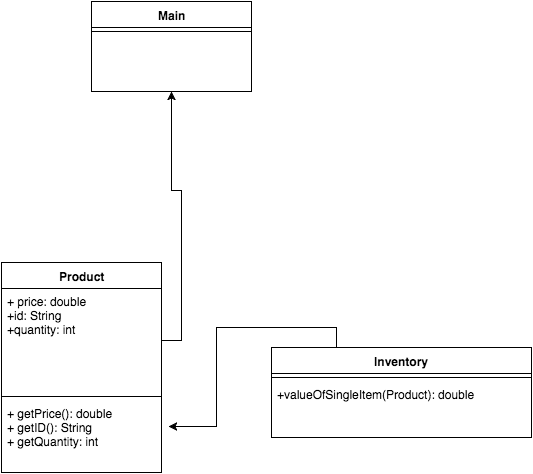

The diagram above was exported from draw.io. Its source (the exported page's mxGraphModel, read from the mxfile embedded in the PNG):
<mxGraphModel dx="1430" dy="778" grid="1" gridSize="10" guides="1" tooltips="1" connect="1" arrows="1" fold="1" page="1" pageScale="1" pageWidth="850" pageHeight="1100" background="#ffffff" math="0" shadow="0">
  <root>
    <mxCell id="0" />
    <mxCell id="1" parent="0" />
    <mxCell id="3909067ce1dc1a97-1" value="Main" style="swimlane;html=1;fontStyle=1;align=center;verticalAlign=top;childLayout=stackLayout;horizontal=1;startSize=26;horizontalStack=0;resizeParent=1;resizeLast=0;collapsible=1;marginBottom=0;swimlaneFillColor=#ffffff;" vertex="1" parent="1">
      <mxGeometry x="330" y="25" width="160" height="90" as="geometry" />
    </mxCell>
    <mxCell id="3909067ce1dc1a97-3" value="" style="line;html=1;strokeWidth=1;fillColor=none;align=left;verticalAlign=middle;spacingTop=-1;spacingLeft=3;spacingRight=3;rotatable=0;labelPosition=right;points=[];portConstraint=eastwest;" vertex="1" parent="3909067ce1dc1a97-1">
      <mxGeometry y="26" width="160" height="8" as="geometry" />
    </mxCell>
    <mxCell id="3909067ce1dc1a97-5" value="Product" style="swimlane;html=1;fontStyle=1;align=center;verticalAlign=top;childLayout=stackLayout;horizontal=1;startSize=26;horizontalStack=0;resizeParent=1;resizeLast=0;collapsible=1;marginBottom=0;swimlaneFillColor=#ffffff;" vertex="1" parent="1">
      <mxGeometry x="240" y="286" width="160" height="210" as="geometry" />
    </mxCell>
    <mxCell id="3909067ce1dc1a97-6" value="+ price: double&lt;div&gt;+id: String&lt;/div&gt;&lt;div&gt;+quantity: int&lt;/div&gt;" style="text;html=1;strokeColor=none;fillColor=none;align=left;verticalAlign=top;spacingLeft=4;spacingRight=4;whiteSpace=wrap;overflow=hidden;rotatable=0;points=[[0,0.5],[1,0.5]];portConstraint=eastwest;" vertex="1" parent="3909067ce1dc1a97-5">
      <mxGeometry y="26" width="160" height="104" as="geometry" />
    </mxCell>
    <mxCell id="3909067ce1dc1a97-7" value="" style="line;html=1;strokeWidth=1;fillColor=none;align=left;verticalAlign=middle;spacingTop=-1;spacingLeft=3;spacingRight=3;rotatable=0;labelPosition=right;points=[];portConstraint=eastwest;" vertex="1" parent="3909067ce1dc1a97-5">
      <mxGeometry y="130" width="160" height="8" as="geometry" />
    </mxCell>
    <mxCell id="3909067ce1dc1a97-8" value="+ getPrice(): double&lt;div&gt;+ getID(): String&lt;/div&gt;&lt;div&gt;+ getQuantity: int&lt;/div&gt;" style="text;html=1;strokeColor=none;fillColor=none;align=left;verticalAlign=top;spacingLeft=4;spacingRight=4;whiteSpace=wrap;overflow=hidden;rotatable=0;points=[[0,0.5],[1,0.5]];portConstraint=eastwest;" vertex="1" parent="3909067ce1dc1a97-5">
      <mxGeometry y="138" width="160" height="60" as="geometry" />
    </mxCell>
    <mxCell id="3909067ce1dc1a97-14" style="edgeStyle=orthogonalEdgeStyle;rounded=0;html=1;exitX=0.25;exitY=0;jettySize=auto;orthogonalLoop=1;entryX=1.044;entryY=0.433;entryPerimeter=0;" edge="1" parent="1" source="3909067ce1dc1a97-9" target="3909067ce1dc1a97-8">
      <mxGeometry relative="1" as="geometry">
        <mxPoint x="490" y="98" as="targetPoint" />
        <Array as="points">
          <mxPoint x="575" y="351" />
          <mxPoint x="455" y="351" />
          <mxPoint x="455" y="450" />
        </Array>
      </mxGeometry>
    </mxCell>
    <mxCell id="3909067ce1dc1a97-9" value="Inventory" style="swimlane;html=1;fontStyle=1;align=center;verticalAlign=top;childLayout=stackLayout;horizontal=1;startSize=26;horizontalStack=0;resizeParent=1;resizeLast=0;collapsible=1;marginBottom=0;swimlaneFillColor=#ffffff;" vertex="1" parent="1">
      <mxGeometry x="510" y="371" width="260" height="90" as="geometry" />
    </mxCell>
    <mxCell id="3909067ce1dc1a97-11" value="" style="line;html=1;strokeWidth=1;fillColor=none;align=left;verticalAlign=middle;spacingTop=-1;spacingLeft=3;spacingRight=3;rotatable=0;labelPosition=right;points=[];portConstraint=eastwest;" vertex="1" parent="3909067ce1dc1a97-9">
      <mxGeometry y="26" width="260" height="8" as="geometry" />
    </mxCell>
    <mxCell id="3909067ce1dc1a97-12" value="+valueOfSingleItem(Product): double" style="text;html=1;strokeColor=none;fillColor=none;align=left;verticalAlign=top;spacingLeft=4;spacingRight=4;whiteSpace=wrap;overflow=hidden;rotatable=0;points=[[0,0.5],[1,0.5]];portConstraint=eastwest;" vertex="1" parent="3909067ce1dc1a97-9">
      <mxGeometry y="34" width="260" height="46" as="geometry" />
    </mxCell>
    <mxCell id="3909067ce1dc1a97-13" style="edgeStyle=orthogonalEdgeStyle;rounded=0;html=1;exitX=1;exitY=0.5;entryX=0.5;entryY=1;jettySize=auto;orthogonalLoop=1;" edge="1" parent="1" source="3909067ce1dc1a97-6" target="3909067ce1dc1a97-1">
      <mxGeometry relative="1" as="geometry">
        <mxPoint x="330" y="64" as="targetPoint" />
        <Array as="points">
          <mxPoint x="420" y="364" />
          <mxPoint x="420" y="214" />
          <mxPoint x="410" y="214" />
        </Array>
      </mxGeometry>
    </mxCell>
  </root>
</mxGraphModel>